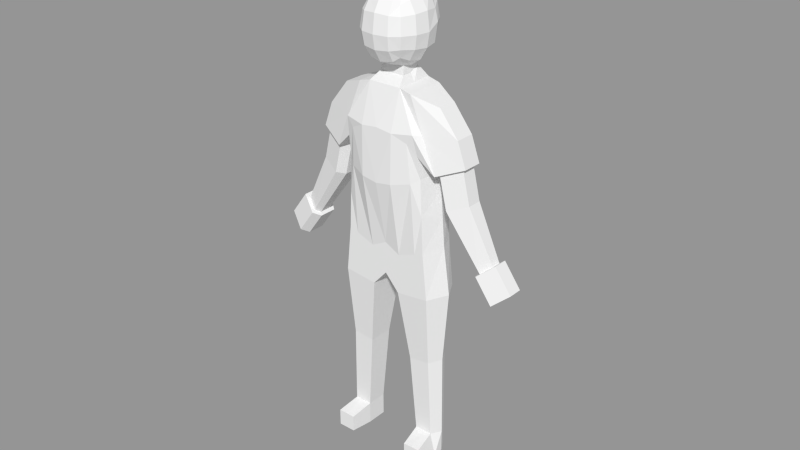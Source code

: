 # Source: Character.blend  (saved by Blender 2.73.0; exported with 4.5.12 LTS)
import bpy
from mathutils import Matrix  # noqa: F401  (used for matrix-valued properties, if any)

bpy.ops.wm.read_factory_settings(use_empty=True)
scene = bpy.context.scene
scene.name = 'Scene.001'

# ---- collections
col_collection_1 = bpy.data.collections.new('Collection 1'); scene.collection.children.link(col_collection_1)

# ---- meshes
me_cube_003 = bpy.data.meshes.new('Cube.003')
me_cube_003.from_pydata([(0.3507, 0.8194, 0.0), (0.3264, 0.7639, 0.4188), (0.3264, 0.7639, -0.3264), (0.7944, 0.0, -0.1284), (0.7354, 0.0, 0.3147), (0.7354, -0.3507, -0.1284), (0.7354, 0.0, -0.4791), (0.7354, 0.3507, 0.0), (0.6799, 0.3264, 0.2904), (0.6799, -0.3264, 0.2904), (0.6799, -0.3264, -0.4548), (0.6799, 0.3264, -0.4548), (0.3507, -0.8194, -0.1284), (0.3264, -0.7639, 0.2904), (0.3264, -0.7639, -0.4548), (0.3071, 0.0, -0.9414), (0.2898, 0.2315, -0.7736), (0.2898, -0.2315, -0.902), (0.3507, 0.0, 0.7834), (0.3264, -0.3264, 0.7279), (0.3264, 0.3264, 0.8563), (0.3021, 0.599, 0.6914), (0.5149, 0.599, 0.3945), (0.5592, 0.6432, 0.0), (0.5149, 0.599, -0.3021), (0.3021, 0.599, -0.599), (0.5149, 0.3021, 0.6914), (0.5592, 0.0, 0.6072), (0.5149, -0.3021, 0.563), (0.5149, -0.599, 0.2661), (0.5592, -0.6432, -0.1284), (0.5149, -0.599, -0.4305), (0.5149, -0.3021, -0.7274), (0.5592, 0.0, -0.7717), (0.5149, 0.3021, -0.599), (0.3021, -0.599, 0.563), (0.3021, -0.599, -0.7274), (0.4252, 0.5093, -0.5093), (0.4252, -0.5093, -0.6377), (0.4252, 0.5093, 0.6017), (0.4252, -0.5093, 0.4733), (1.186, 0.4694, -6.192), (1.186, -0.5076, -6.192), (0.9707, 0.4847, -2.69), (0.9707, -0.5956, -2.69), (0.4143, 0.4694, -1.295), (0.3588, -0.5076, -6.286), (0.3588, 0.4694, -6.286), (0.4143, -0.5076, -1.295), (1.068, 0.4694, -5.034), (1.068, -0.5076, -5.034), (0.3865, -0.5076, -5.289), (0.3865, 0.4694, -5.289), (2.004, 0.2252, -2.817), (2.004, -0.2633, -2.817), (1.309, 0.2252, -1.595), (1.309, -0.2633, -1.595), (1.262, 0.2557, -3.112), (1.262, -0.2023, -3.112), (1.898, 0.1641, -2.859), (1.898, -0.2023, -2.859), (1.45, 0.2557, -3.915), (1.45, -0.2023, -3.915), (2.086, 0.1641, -3.661), (2.086, -0.2023, -3.661), (2.373, 0.1595, -5.217), (2.373, -0.1381, -5.217), (2.718, 0.1, -4.936), (2.718, -0.1381, -4.936), (0.7025, 0.4694, -1.37), (0.7025, -0.5076, -1.37), (1.368, -0.5076, -3.07), (1.368, 0.4694, -3.07), (1.421, -0.3854, -3.049), (1.421, 0.3473, -3.049), (1.609, -0.3854, -3.852), (1.609, 0.3473, -3.852), (2.459, -0.2572, -5.147), (2.459, 0.2191, -5.147), (2.301, 0.2488, -5.276), (2.301, -0.1977, -5.276), (2.818, 0.1595, -4.854), (2.818, -0.1977, -4.854), (2.431, -0.3763, -5.17), (2.431, 0.3381, -5.17), (2.724, 0.2488, -5.859), (2.724, -0.1977, -5.859), (3.241, 0.1595, -5.437), (3.241, -0.1977, -5.437), (2.854, -0.3763, -5.754), (2.854, 0.3381, -5.754), (0.3107, 0.2252, -0.9804), (0.3107, -0.2633, -1.109), (1.133, 0.299, -7.997), (1.133, -0.3371, -7.997), (0.5949, -0.3371, -8.058), (0.5949, 0.299, -8.058), (1.191, 0.2398, -10.05), (1.191, -0.2779, -10.05), (0.7502, -0.2779, -10.05), (0.7502, 0.2398, -10.05), (1.191, 0.2398, -10.61), (1.338, -0.2779, -10.61), (0.7502, -0.2779, -10.62), (0.7502, 0.2398, -10.62), (0.7852, 0.4694, -2.225), (0.9101, -0.5076, -6.224), (0.9101, 0.4694, -6.224), (0.9091, -0.698, -2.18), (0.8407, -0.5076, -5.119), (0.8407, 0.4694, -5.119), (1.785, 0.2252, -2.206), (1.785, -0.2633, -2.206), (1.035, 0.4694, -2.22), (1.035, -0.5076, -2.22), (0.9539, -0.3371, -8.017), (0.9539, 0.299, -8.017), (1.044, -0.2779, -10.05), (1.044, 0.2398, -10.05), (1.044, -0.2779, -10.62), (1.044, 0.2398, -10.62), (1.265, -0.837, -10.18), (0.8237, -0.837, -10.19), (1.265, -0.837, -10.61), (0.8237, -0.837, -10.61), (1.044, -0.837, -10.18), (1.044, -0.837, -10.61), (0.9936, 0.4694, -3.243), (0.9936, -0.5076, -3.243), (0.4077, -0.7974, -2.238), (0.4077, 0.6475, -2.238), (0.7983, 0.6475, -2.908), (0.7597, -0.7, -2.415), (0.4143, -0.01907, -1.295), (2.004, -0.01907, -2.817), (1.309, -0.01907, -1.595), (1.898, -0.01907, -2.859), (2.086, -0.01907, -3.661), (2.718, -0.01907, -4.936), (0.7025, -0.01907, -1.37), (2.818, -0.01907, -4.854), (3.241, -0.01907, -5.437), (0.3107, -0.01907, -1.109), (1.785, -0.01907, -2.206), (1.156, -0.01907, -3.155), (1.461, -0.01907, -6.161), (0.3588, -0.01907, -6.286), (1.295, -0.01907, -4.949), (1.262, -0.01907, -3.112), (1.45, -0.01907, -3.915), (2.373, -0.01907, -5.217), (2.301, -0.01907, -5.276), (2.724, -0.01907, -5.859), (1.313, -0.01907, -7.976), (0.5949, -0.01907, -8.058), (1.338, -0.01907, -10.05), (0.7502, -0.01907, -10.05), (1.338, -0.01907, -10.61), (0.7502, -0.01907, -10.62), (1.044, -0.01907, -10.62), (1.189, -0.01907, -3.578), (1.031, 0.4694, -4.139), (1.031, -0.5076, -4.139), (0.3956, -0.8141, -3.431), (0.3971, 0.5584, -3.764), (0.8195, 0.5584, -4.014), (0.8195, -0.644, -3.354), (1.242, -0.01907, -4.264), (0.0, 0.8785, 0.0), (0.0, 0.8194, 0.4431), (-0.3507, 0.8194, 0.0), (0.0, 0.8194, -0.3507), (-0.3264, 0.7639, 0.4188), (-0.3264, 0.7639, -0.3264), (-0.7944, 0.0, -0.1284), (-0.7354, 0.0, 0.3147), (-0.7354, -0.3507, -0.1284), (-0.7354, 0.0, -0.4791), (-0.7354, 0.3507, 0.0), (-0.6799, 0.3264, 0.2904), (-0.6799, -0.3264, 0.2904), (-0.6799, -0.3264, -0.4548), (-0.6799, 0.3264, -0.4548), (0.0, -0.8785, -0.1284), (0.0, -0.8194, 0.3147), (0.0, -0.8194, -0.4791), (-0.3507, -0.8194, -0.1284), (-0.3264, -0.7639, 0.2904), (-0.3264, -0.7639, -0.4548), (0.0, 0.2487, -0.813), (-0.3071, 0.0, -0.9414), (0.0, -0.2487, -0.9414), (-0.2898, 0.2315, -0.7736), (-0.2898, -0.2315, -0.902), (0.0, 0.0, 0.8425), (-0.3507, 0.0, 0.7834), (0.0, 0.3507, 0.9119), (0.0, -0.3507, 0.7834), (-0.3264, -0.3264, 0.7279), (-0.3264, 0.3264, 0.8563), (0.0, 0.6432, 0.7357), (-0.3021, 0.599, 0.6914), (-0.5149, 0.599, 0.3945), (-0.5592, 0.6432, 0.0), (-0.5149, 0.599, -0.3021), (-0.3021, 0.599, -0.599), (0.0, 0.6432, -0.6432), (-0.5149, 0.3021, 0.6914), (-0.5592, 0.0, 0.6072), (-0.5149, -0.3021, 0.563), (-0.5149, -0.599, 0.2661), (-0.5592, -0.6432, -0.1284), (-0.5149, -0.599, -0.4305), (-0.5149, -0.3021, -0.7274), (-0.5592, 0.0, -0.7717), (-0.5149, 0.3021, -0.599), (-0.3021, -0.599, 0.563), (0.0, -0.6432, 0.6072), (0.0, -0.6432, -0.7717), (-0.3021, -0.599, -0.7274), (-0.4252, 0.5093, -0.5093), (-0.4252, -0.5093, -0.6377), (-0.4252, 0.5093, 0.6017), (-0.4252, -0.5093, 0.4733), (-1.186, 0.4694, -6.192), (-1.186, -0.5076, -6.192), (-0.9707, 0.4847, -2.69), (-0.9707, -0.5956, -2.69), (0.0, 0.4694, -1.295), (0.0, 0.4694, -5.883), (0.0, -0.5076, -1.295), (0.0, -0.5076, -5.883), (-0.4143, 0.4694, -1.295), (-0.3588, -0.5076, -6.286), (-0.3588, 0.4694, -6.286), (-0.4143, -0.5076, -1.295), (-1.068, 0.4694, -5.034), (-1.068, -0.5076, -5.034), (0.0, -0.5076, -5.088), (0.0, 0.4694, -5.088), (-0.3865, -0.5076, -5.289), (-0.3865, 0.4694, -5.289), (-2.004, 0.2252, -2.817), (-2.004, -0.2633, -2.817), (-1.309, 0.2252, -1.595), (-1.309, -0.2633, -1.595), (-1.262, 0.2557, -3.112), (-1.262, -0.2023, -3.112), (-1.898, 0.1641, -2.859), (-1.898, -0.2023, -2.859), (-1.45, 0.2557, -3.915), (-1.45, -0.2023, -3.915), (-2.086, 0.1641, -3.661), (-2.086, -0.2023, -3.661), (-2.373, 0.1595, -5.217), (-2.373, -0.1381, -5.217), (-2.718, 0.1, -4.936), (-2.718, -0.1381, -4.936), (-0.7025, 0.4694, -1.37), (-0.7025, -0.5076, -1.37), (-1.368, -0.5076, -3.07), (-1.368, 0.4694, -3.07), (-1.421, -0.3854, -3.049), (-1.421, 0.3473, -3.049), (-1.609, -0.3854, -3.852), (-1.609, 0.3473, -3.852), (-2.459, -0.2572, -5.147), (-2.459, 0.2191, -5.147), (-2.301, 0.2488, -5.276), (-2.301, -0.1977, -5.276), (-2.818, 0.1595, -4.854), (-2.818, -0.1977, -4.854), (-2.431, -0.3763, -5.17), (-2.431, 0.3381, -5.17), (-2.724, 0.2488, -5.859), (-2.724, -0.1977, -5.859), (-3.241, 0.1595, -5.437), (-3.241, -0.1977, -5.437), (-2.854, -0.3763, -5.754), (-2.854, 0.3381, -5.754), (0.0, 0.2252, -0.9804), (0.0, -0.2633, -1.109), (-0.3107, 0.2252, -0.9804), (-0.3107, -0.2633, -1.109), (-1.133, 0.299, -7.997), (-1.133, -0.3371, -7.997), (-0.5949, -0.3371, -8.058), (-0.5949, 0.299, -8.058), (-1.191, 0.2398, -10.05), (-1.191, -0.2779, -10.05), (-0.7502, -0.2779, -10.05), (-0.7502, 0.2398, -10.05), (-1.191, 0.2398, -10.61), (-1.338, -0.2779, -10.61), (-0.7502, -0.2779, -10.62), (-0.7502, 0.2398, -10.62), (-0.7852, 0.4694, -2.225), (-0.9101, -0.5076, -6.224), (-0.9101, 0.4694, -6.224), (-0.9091, -0.698, -2.18), (-0.8407, -0.5076, -5.119), (-0.8407, 0.4694, -5.119), (-1.785, 0.2252, -2.206), (-1.785, -0.2633, -2.206), (-1.035, 0.4694, -2.22), (-1.035, -0.5076, -2.22), (-0.9539, -0.3371, -8.017), (-0.9539, 0.299, -8.017), (-1.044, -0.2779, -10.05), (-1.044, 0.2398, -10.05), (-1.044, -0.2779, -10.62), (-1.044, 0.2398, -10.62), (-1.265, -0.837, -10.18), (-0.8237, -0.837, -10.19), (-1.265, -0.837, -10.61), (-0.8237, -0.837, -10.61), (-1.044, -0.837, -10.18), (-1.044, -0.837, -10.61), (-0.9936, 0.4694, -3.243), (-0.9936, -0.5076, -3.243), (0.0, -0.7974, -2.19), (0.0, 0.6475, -2.19), (-0.4077, -0.7974, -2.238), (-0.4077, 0.6475, -2.238), (-0.7983, 0.6475, -2.908), (-0.7597, -0.7, -2.415), (-0.4143, -0.01907, -1.295), (-2.004, -0.01907, -2.817), (-1.309, -0.01907, -1.595), (-1.898, -0.01907, -2.859), (-2.086, -0.01907, -3.661), (-2.718, -0.01907, -4.936), (-0.7025, -0.01907, -1.37), (-2.818, -0.01907, -4.854), (-3.241, -0.01907, -5.437), (-0.3107, -0.01907, -1.109), (-1.785, -0.01907, -2.206), (-1.156, -0.01907, -3.155), (-1.461, -0.01907, -6.161), (0.0, -0.01907, -5.883), (-0.3588, -0.01907, -6.286), (-1.295, -0.01907, -4.949), (-1.262, -0.01907, -3.112), (-1.45, -0.01907, -3.915), (-2.373, -0.01907, -5.217), (-2.301, -0.01907, -5.276), (-2.724, -0.01907, -5.859), (-1.313, -0.01907, -7.976), (-0.5949, -0.01907, -8.058), (-1.338, -0.01907, -10.05), (-0.7502, -0.01907, -10.05), (-1.338, -0.01907, -10.61), (-0.7502, -0.01907, -10.62), (-1.044, -0.01907, -10.62), (-1.189, -0.01907, -3.578), (-1.031, 0.4694, -4.139), (-1.031, -0.5076, -4.139), (0.0, -0.827, -3.489), (0.0, 0.5584, -3.639), (-0.3956, -0.8141, -3.431), (-0.3971, 0.5584, -3.764), (-0.8195, 0.5584, -4.014), (-0.8195, -0.644, -3.354), (-1.242, -0.01907, -4.264)], [], [(168, 169, 1, 0), (0, 1, 22, 23), (169, 200, 21, 1), (1, 21, 39, 22), (168, 0, 2, 171), (171, 2, 25, 206), (0, 23, 24, 2), (2, 24, 37, 25), (3, 7, 8, 4), (4, 8, 26, 27), (7, 23, 22, 8), (8, 22, 39, 26), (3, 4, 9, 5), (5, 9, 29, 30), (4, 27, 28, 9), (9, 28, 40, 29), (3, 5, 10, 6), (6, 10, 32, 33), (5, 30, 31, 10), (10, 31, 38, 32), (3, 6, 11, 7), (7, 11, 24, 23), (6, 33, 34, 11), (11, 34, 37, 24), (183, 12, 13, 184), (184, 13, 35, 217), (12, 30, 29, 13), (13, 29, 40, 35), (183, 185, 14, 12), (12, 14, 31, 30), (185, 218, 36, 14), (14, 36, 38, 31), (280, 189, 16, 91), (15, 16, 34, 33), (189, 206, 25, 16), (16, 25, 37, 34), (15, 142, 91, 16), (191, 17, 36, 218), (15, 33, 32, 17), (17, 32, 38, 36), (194, 197, 19, 18), (18, 19, 28, 27), (197, 217, 35, 19), (19, 35, 40, 28), (194, 18, 20, 196), (196, 20, 21, 200), (18, 27, 26, 20), (20, 26, 39, 21), (110, 49, 41, 107), (147, 50, 42, 145), (146, 47, 96, 154), (133, 45, 91, 142), (51, 238, 231, 46), (109, 51, 46, 106), (139, 70, 56, 135), (339, 229, 47, 146), (239, 52, 47, 229), (358, 164, 52, 239), (166, 163, 51, 109), (163, 357, 238, 51), (167, 162, 50, 147), (165, 161, 49, 110), (143, 111, 55, 135), (114, 71, 54, 112), (72, 53, 59, 74), (113, 69, 55, 111), (74, 59, 63, 76), (71, 44, 58, 73), (134, 54, 60, 136), (144, 43, 57, 148), (76, 63, 67, 78), (73, 58, 62, 75), (136, 60, 64, 137), (148, 57, 61, 149), (75, 62, 66, 77), (137, 64, 68, 138), (149, 61, 65, 150), (64, 75, 77, 68), (60, 73, 75, 64), (61, 76, 78, 65), (54, 71, 73, 60), (57, 74, 76, 61), (105, 45, 69, 113), (43, 72, 74, 57), (108, 44, 71, 114), (133, 48, 70, 139), (65, 78, 84, 79), (77, 66, 80, 83), (78, 67, 81, 84), (68, 77, 83, 82), (138, 68, 82, 140), (150, 65, 79, 151), (79, 84, 90, 85), (83, 80, 86, 89), (84, 81, 87, 90), (82, 83, 89, 88), (140, 82, 88, 141), (151, 79, 85, 152), (86, 152, 85, 90, 87, 141, 88, 89), (17, 92, 142, 15), (45, 228, 280, 91), (230, 48, 92, 281), (107, 41, 93, 116), (106, 46, 95, 115), (145, 42, 94, 153), (154, 96, 100, 156), (116, 93, 97, 118), (115, 95, 99, 117), (153, 94, 98, 155), (156, 100, 104, 158), (118, 97, 101, 120), (117, 99, 122, 125), (155, 98, 102, 157), (159, 158, 104, 120), (157, 159, 120, 101), (103, 119, 126, 124), (100, 118, 120, 104), (94, 115, 117, 98), (96, 116, 118, 100), (42, 106, 115, 94), (47, 107, 116, 96), (48, 108, 114, 70), (43, 105, 113, 72), (72, 113, 111, 53), (70, 114, 112, 56), (134, 53, 111, 143), (164, 165, 110, 52), (162, 166, 109, 50), (50, 109, 106, 42), (52, 110, 107, 47), (125, 122, 124, 126), (121, 125, 126, 123), (102, 98, 121, 123), (99, 103, 124, 122), (119, 102, 123, 126), (98, 117, 125, 121), (44, 108, 132, 128), (45, 105, 131, 130), (105, 43, 127, 131), (144, 44, 128, 160), (48, 230, 320, 129), (108, 48, 129, 132), (228, 45, 130, 321), (54, 134, 143, 112), (191, 281, 92, 17), (81, 140, 141, 87), (67, 138, 140, 81), (45, 133, 139, 69), (63, 137, 138, 67), (59, 136, 137, 63), (53, 134, 136, 59), (112, 143, 135, 56), (69, 139, 135, 55), (48, 133, 142, 92), (43, 144, 160, 127), (102, 119, 159, 157), (119, 103, 158, 159), (97, 155, 157, 101), (99, 156, 158, 103), (93, 153, 155, 97), (95, 154, 156, 99), (41, 145, 153, 93), (80, 151, 152, 86), (66, 150, 151, 80), (62, 149, 150, 66), (58, 148, 149, 62), (44, 144, 148, 58), (161, 167, 147, 49), (231, 339, 146, 46), (46, 146, 154, 95), (49, 147, 145, 41), (127, 160, 167, 161), (128, 132, 166, 162), (130, 131, 165, 164), (131, 127, 161, 165), (160, 128, 162, 167), (129, 320, 357, 163), (132, 129, 163, 166), (321, 130, 164, 358), (168, 170, 172, 169), (170, 203, 202, 172), (169, 172, 201, 200), (172, 202, 222, 201), (168, 171, 173, 170), (171, 206, 205, 173), (170, 173, 204, 203), (173, 205, 220, 204), (174, 175, 179, 178), (175, 208, 207, 179), (178, 179, 202, 203), (179, 207, 222, 202), (174, 176, 180, 175), (176, 211, 210, 180), (175, 180, 209, 208), (180, 210, 223, 209), (174, 177, 181, 176), (177, 214, 213, 181), (176, 181, 212, 211), (181, 213, 221, 212), (174, 178, 182, 177), (178, 203, 204, 182), (177, 182, 215, 214), (182, 204, 220, 215), (183, 184, 187, 186), (184, 217, 216, 187), (186, 187, 210, 211), (187, 216, 223, 210), (183, 186, 188, 185), (186, 211, 212, 188), (185, 188, 219, 218), (188, 212, 221, 219), (280, 282, 192, 189), (190, 214, 215, 192), (189, 192, 205, 206), (192, 215, 220, 205), (190, 192, 282, 335), (191, 218, 219, 193), (190, 193, 213, 214), (193, 219, 221, 213), (194, 195, 198, 197), (195, 208, 209, 198), (197, 198, 216, 217), (198, 209, 223, 216), (194, 196, 199, 195), (196, 200, 201, 199), (195, 199, 207, 208), (199, 201, 222, 207), (301, 298, 224, 236), (341, 338, 225, 237), (340, 348, 287, 234), (326, 335, 282, 232), (240, 233, 231, 238), (300, 297, 233, 240), (332, 328, 245, 259), (339, 340, 234, 229), (239, 229, 234, 241), (358, 239, 241, 360), (362, 300, 240, 359), (359, 240, 238, 357), (363, 341, 237, 356), (361, 301, 236, 355), (336, 328, 244, 302), (305, 303, 243, 260), (261, 263, 248, 242), (304, 302, 244, 258), (263, 265, 252, 248), (260, 262, 247, 227), (327, 329, 249, 243), (337, 342, 246, 226), (265, 267, 256, 252), (262, 264, 251, 247), (329, 330, 253, 249), (342, 343, 250, 246), (264, 266, 255, 251), (330, 331, 257, 253), (343, 344, 254, 250), (253, 257, 266, 264), (249, 253, 264, 262), (250, 254, 267, 265), (243, 249, 262, 260), (246, 250, 265, 263), (296, 304, 258, 232), (226, 246, 263, 261), (299, 305, 260, 227), (326, 332, 259, 235), (254, 268, 273, 267), (266, 272, 269, 255), (267, 273, 270, 256), (257, 271, 272, 266), (331, 333, 271, 257), (344, 345, 268, 254), (268, 274, 279, 273), (272, 278, 275, 269), (273, 279, 276, 270), (271, 277, 278, 272), (333, 334, 277, 271), (345, 346, 274, 268), (275, 278, 277, 334, 276, 279, 274, 346), (193, 190, 335, 283), (232, 282, 280, 228), (230, 281, 283, 235), (298, 307, 284, 224), (297, 306, 286, 233), (338, 347, 285, 225), (348, 350, 291, 287), (307, 309, 288, 284), (306, 308, 290, 286), (347, 349, 289, 285), (350, 352, 295, 291), (309, 311, 292, 288), (308, 316, 313, 290), (349, 351, 293, 289), (353, 311, 295, 352), (351, 292, 311, 353), (294, 315, 317, 310), (291, 295, 311, 309), (285, 289, 308, 306), (287, 291, 309, 307), (225, 285, 306, 297), (234, 287, 307, 298), (235, 259, 305, 299), (226, 261, 304, 296), (261, 242, 302, 304), (259, 245, 303, 305), (327, 336, 302, 242), (360, 241, 301, 361), (356, 237, 300, 362), (237, 225, 297, 300), (241, 234, 298, 301), (316, 317, 315, 313), (312, 314, 317, 316), (293, 314, 312, 289), (290, 313, 315, 294), (310, 317, 314, 293), (289, 312, 316, 308), (227, 319, 325, 299), (232, 323, 324, 296), (296, 324, 318, 226), (337, 354, 319, 227), (235, 322, 320, 230), (299, 325, 322, 235), (228, 321, 323, 232), (243, 303, 336, 327), (191, 193, 283, 281), (270, 276, 334, 333), (256, 270, 333, 331), (232, 258, 332, 326), (252, 256, 331, 330), (248, 252, 330, 329), (242, 248, 329, 327), (303, 245, 328, 336), (258, 244, 328, 332), (235, 283, 335, 326), (226, 318, 354, 337), (293, 351, 353, 310), (310, 353, 352, 294), (288, 292, 351, 349), (290, 294, 352, 350), (284, 288, 349, 347), (286, 290, 350, 348), (224, 284, 347, 338), (269, 275, 346, 345), (255, 269, 345, 344), (251, 255, 344, 343), (247, 251, 343, 342), (227, 247, 342, 337), (355, 236, 341, 363), (231, 233, 340, 339), (233, 286, 348, 340), (236, 224, 338, 341), (318, 355, 363, 354), (319, 356, 362, 325), (323, 360, 361, 324), (324, 361, 355, 318), (354, 363, 356, 319), (322, 359, 357, 320), (325, 362, 359, 322), (321, 358, 360, 323)])
me_cube_003.use_remesh_preserve_volume = False
me_cube_003.use_remesh_preserve_attributes = False
me_cube_003.use_mirror_x = True
me_cube_003.update()
arm_armature_001 = bpy.data.armatures.new('Armature.001')  # bones are not reproduced
arm_armature = bpy.data.armatures.new('Armature')  # bones are not reproduced

# ---- objects
ob_armature_001 = bpy.data.objects.new('Armature.001', arm_armature_001)
ob_cube_001 = bpy.data.objects.new('Cube.001', me_cube_003)
ob_armature = bpy.data.objects.new('Armature', arm_armature)

# ---- transforms, parenting, visibility, modifiers, constraints
ob_armature_001.location = (0.0, 0.0, 0.0)
ob_armature_001.show_in_front = True
ob_armature_001.lineart.crease_threshold = 0.0
ob_cube_001.parent = ob_armature_001
ob_cube_001.location = (0.0, 0.0, 5.22)
ob_cube_001.scale = (0.9829, 0.9829, 0.9829)
ob_cube_001.lineart.crease_threshold = 0.0
ob_cube_001.use_mesh_mirror_x = True
_vg = ob_cube_001.vertex_groups.new(name='Lower SPine')
for _i, _w in zip([41, 42, 43, 44, 46, 47, 49, 50, 51, 52, 57, 58, 71, 72, 105, 106, 107, 108, 109, 110, 113, 127, 128, 129, 130, 131, 132, 144, 145, 146, 147, 148, 160, 161, 162, 163, 164, 165, 166, 167, 224, 225, 226, 227, 229, 231, 233, 234, 236, 237, 238, 239, 240, 241, 246, 247, 260, 261, 296, 297, 298, 299, 300, 301, 304, 318, 319, 320, 321, 322, 323, 324, 325, 337, 338, 339, 340, 341, 342, 354, 355, 356, 357, 358, 359, 360, 361, 362, 363], [0.01536, 0.01987, 0.09604, 0.05969, 0.1122, 0.1083, 0.674, 0.6721, 0.8313, 0.8203, 0.02505, 0.01513, 0.003499, 0.01379, 0.04588, 0.03305, 0.02612, 0.001644, 0.6348, 0.6085, 0.004159, 0.2856, 0.1855, 0.003978, 0.05174, 0.1999, 0.02476, 0.156, 0.01211, 0.08706, 0.7123, 0.06093, 0.4686, 0.7793, 0.5599, 0.2694, 0.8789, 0.7978, 0.2292, 0.7369, 0.01511, 0.01956, 0.09818, 0.06205, 0.5432, 0.632, 0.1121, 0.1082, 0.6704, 0.6683, 0.9083, 0.9443, 0.83, 0.8193, 0.02529, 0.01544, 0.00487, 0.01481, 0.04894, 0.03282, 0.02596, 0.004367, 0.6315, 0.606, 0.005627, 0.2883, 0.1918, 0.00751, 0.039, 0.007087, 0.05533, 0.2041, 0.02931, 0.1556, 0.01177, 0.6451, 0.08705, 0.7077, 0.0608, 0.4596, 0.7709, 0.5554, 0.5073, 0.9073, 0.2783, 0.871, 0.7897, 0.2375, 0.7278]): _vg.add([_i], _w, 'REPLACE')
_vg = ob_cube_001.vertex_groups.new(name='Bone.001')
for _i, _w in zip([15, 16, 17, 43, 44, 45, 48, 50, 55, 56, 57, 58, 69, 70, 71, 72, 73, 74, 91, 92, 105, 108, 113, 114, 127, 128, 129, 130, 131, 132, 133, 135, 139, 142, 144, 147, 148, 160, 161, 162, 163, 164, 165, 166, 167, 189, 190, 191, 192, 193, 213, 214, 226, 227, 228, 230, 232, 235, 237, 238, 244, 245, 246, 247, 258, 259, 260, 261, 262, 263, 280, 281, 282, 283, 296, 299, 304, 305, 318, 319, 320, 321, 322, 323, 324, 325, 326, 328, 332, 335, 337, 341, 342, 354, 355, 356, 357, 358, 359, 360, 361, 362, 363], [0.06204, 0.02274, 0.06155, 0.2551, 0.3701, 0.7386, 0.7276, 0.009564, 0.1402, 0.1978, 0.06162, 0.06797, 0.6588, 0.6233, 0.1066, 0.07357, 0.05528, 0.03076, 0.1413, 0.2588, 0.3584, 0.4105, 0.1534, 0.2312, 0.3716, 0.521, 0.7562, 0.7726, 0.4836, 0.5676, 0.6317, 0.1377, 0.6268, 0.1965, 0.2079, 0.005606, 0.08305, 0.2281, 0.05939, 0.2386, 0.6466, 0.06192, 0.05522, 0.6076, 0.08987, 0.00505, 0.08388, 0.04223, 0.04369, 0.07542, 0.007813, 0.01512, 0.2443, 0.3581, 0.7988, 0.7412, 0.7171, 0.7075, 0.009856, 0.001029, 0.1342, 0.1896, 0.0587, 0.06507, 0.6322, 0.5992, 0.1026, 0.07037, 0.05316, 0.02713, 0.08325, 0.1548, 0.1573, 0.2783, 0.3461, 0.3992, 0.1477, 0.224, 0.3543, 0.5004, 0.8181, 0.8482, 0.7442, 0.7548, 0.4657, 0.5509, 0.5904, 0.1313, 0.5912, 0.2215, 0.1974, 0.005735, 0.0789, 0.2219, 0.05837, 0.2336, 0.4313, 0.06375, 0.6313, 0.06362, 0.05443, 0.5867, 0.08953]): _vg.add([_i], _w, 'REPLACE')
_vg = ob_cube_001.vertex_groups.new(name='Neck')
for _i, _w in zip([2, 3, 5, 6, 10, 11, 12, 14, 15, 16, 17, 24, 25, 30, 31, 32, 33, 34, 36, 37, 38, 45, 48, 56, 69, 70, 91, 92, 105, 133, 139, 142, 171, 173, 174, 176, 177, 181, 182, 183, 185, 186, 188, 189, 190, 191, 192, 193, 204, 205, 206, 211, 212, 213, 214, 215, 218, 219, 220, 221, 228, 230, 232, 235, 245, 258, 259, 280, 281, 282, 283, 296, 326, 332, 335], [0.01605, 0.01826, 0.03127, 0.0886, 0.09736, 0.05341, 0.04158, 0.0979, 0.7398, 0.2466, 0.7256, 0.01631, 0.07168, 0.03793, 0.09258, 0.2577, 0.2582, 0.08324, 0.2202, 0.05852, 0.1772, 0.1128, 0.1548, 0.008103, 0.07379, 0.09046, 0.6766, 0.6487, 0.0006707, 0.2626, 0.1174, 0.7119, 0.02009, 0.02204, 0.02929, 0.04103, 0.09655, 0.1038, 0.06272, 0.04449, 0.1068, 0.04531, 0.09994, 0.221, 0.6745, 0.8436, 0.2588, 0.6827, 0.02647, 0.07708, 0.07571, 0.0446, 0.09671, 0.2592, 0.2593, 0.09824, 0.2489, 0.2193, 0.06639, 0.18, 0.1245, 0.192, 0.1164, 0.1588, 0.01174, 0.07906, 0.09574, 0.7654, 0.7916, 0.6362, 0.6048, 0.002899, 0.2717, 0.1262, 0.65]): _vg.add([_i], _w, 'REPLACE')
_vg = ob_cube_001.vertex_groups.new(name='Head')
for _i, _w in zip([0, 1, 2, 3, 4, 5, 6, 7, 8, 9, 10, 11, 12, 13, 14, 15, 16, 17, 18, 19, 20, 21, 22, 23, 24, 25, 26, 27, 28, 29, 30, 31, 32, 33, 34, 35, 36, 37, 38, 39, 40, 91, 92, 133, 142, 168, 169, 170, 171, 172, 173, 174, 175, 176, 177, 178, 179, 180, 181, 182, 183, 184, 185, 186, 187, 188, 189, 190, 191, 192, 193, 194, 195, 196, 197, 198, 199, 200, 201, 202, 203, 204, 205, 206, 207, 208, 209, 210, 211, 212, 213, 214, 215, 216, 217, 218, 219, 220, 221, 222, 223, 228, 232, 280, 281, 282, 283, 326, 335], [0.981, 0.9918, 0.9616, 0.962, 0.9873, 0.9553, 0.9017, 0.9774, 0.9887, 0.9838, 0.893, 0.9387, 0.9499, 0.9798, 0.8931, 0.1901, 0.712, 0.2049, 0.998, 0.9958, 0.9977, 0.9958, 0.9916, 0.9803, 0.9616, 0.9165, 0.9961, 0.9947, 0.9928, 0.9804, 0.9518, 0.8987, 0.7175, 0.7159, 0.9022, 0.9905, 0.76, 0.9317, 0.8063, 0.9951, 0.9892, 0.1612, 0.05867, 0.006356, 0.0677, 0.9806, 0.992, 0.9787, 0.9591, 0.9908, 0.9574, 0.9545, 0.9838, 0.9485, 0.8891, 0.9719, 0.9855, 0.9804, 0.8827, 0.9258, 0.9482, 0.98, 0.8836, 0.9472, 0.9783, 0.8894, 0.7486, 0.2282, 0.1051, 0.6867, 0.2305, 0.9999, 0.997, 0.9983, 0.9968, 0.9948, 0.997, 0.996, 0.9951, 0.9897, 0.9765, 0.9546, 0.9082, 0.9121, 0.9948, 0.9929, 0.9909, 0.9778, 0.9471, 0.8919, 0.7075, 0.703, 0.8816, 0.9894, 0.9909, 0.731, 0.7569, 0.9207, 0.7989, 0.994, 0.9875, 0.0002902, 0.007219, 0.145, 0.02702, 0.1794, 0.07446, 0.03348, 0.09318]): _vg.add([_i], _w, 'REPLACE')
_vg = ob_cube_001.vertex_groups.new(name='Upper Arm.L')
for _i, _w in zip([43, 44, 45, 48, 53, 54, 55, 56, 57, 58, 59, 60, 61, 62, 63, 64, 69, 70, 71, 72, 73, 74, 75, 76, 92, 105, 108, 111, 112, 113, 114, 127, 128, 129, 130, 131, 132, 133, 134, 135, 136, 137, 139, 143, 144, 148, 149, 160, 161, 162, 163, 164, 165, 166, 167, 228, 230, 319, 320, 321, 322, 354, 356, 357, 362, 363], [0.0, 0.0, 0.1411, 0.0, 0.9853, 0.9889, 0.024, 0.04229, 0.3117, 0.2641, 0.9844, 0.9833, 0.9783, 0.9761, 0.9847, 0.9838, 0.1221, 0.0159, 0.7397, 0.5945, 0.9066, 0.921, 0.9746, 0.9748, 0.008756, 0.0, 0.0, 0.9713, 0.983, 0.6356, 0.0, 0.0, 0.0, 0.0, 0.0, 0.0, 0.0, 0.09455, 0.9894, 0.0, 0.9886, 0.9874, 0.02198, 0.9807, 0.0, 0.07117, 0.9747, 0.0, 0.0, 0.0, 0.05908, 0.02654, 0.004017, 0.0, 0.0, 0.005889, 0.0, 0.0, 0.06366, 0.03444, 0.001837, 0.0, 0.0, 0.0004104, 0.0, 0.0]): _vg.add([_i], _w, 'REPLACE')
_vg = ob_cube_001.vertex_groups.new(name='Forearm.L')
for _i, _w in zip([65, 66, 67, 68, 77, 78, 79, 80, 81, 82, 83, 84, 85, 86, 89, 90, 138, 140, 150, 151, 152], [0.4703, 0.4748, 0.05313, 0.06408, 0.4353, 0.4415, 0.452, 0.4555, 0.02434, 0.04323, 0.4282, 0.4347, 0.05078, 0.05023, 0.05395, 0.04677, 0.0124, 0.005555, 0.4828, 0.4662, 0.05369]): _vg.add([_i], _w, 'REPLACE')
_vg = ob_cube_001.vertex_groups.new(name='Hand.L')
for _i, _w in zip([65, 66, 67, 68, 77, 78, 79, 80, 81, 82, 83, 84, 85, 86, 87, 88, 89, 90, 138, 140, 141, 150, 151, 152], [0.5204, 0.5166, 0.9336, 0.9194, 0.5529, 0.5486, 0.5446, 0.5411, 0.9576, 0.9468, 0.5673, 0.5617, 0.9488, 0.9493, 0.9869, 0.9877, 0.9455, 0.9512, 0.9577, 0.9673, 0.9921, 0.509, 0.5307, 0.9459]): _vg.add([_i], _w, 'REPLACE')
_vg = ob_cube_001.vertex_groups.new(name='Upper Arm.R')
for _i, _w in zip([128, 129, 160, 162, 166, 167, 226, 227, 228, 230, 232, 235, 242, 243, 244, 245, 246, 247, 248, 249, 250, 251, 252, 253, 258, 259, 260, 261, 262, 263, 264, 265, 282, 283, 296, 299, 302, 303, 304, 305, 318, 319, 320, 321, 322, 323, 324, 325, 326, 327, 328, 329, 330, 332, 335, 336, 337, 341, 342, 343, 354, 355, 356, 357, 359, 360, 361, 362, 363], [0.0, 0.003104, 0.0, 0.0, 0.0, 0.0, 0.0, 0.0, 0.01139, 0.0, 0.1557, 0.0, 0.9856, 0.9891, 0.024, 0.04229, 0.3117, 0.2641, 0.9847, 0.9836, 0.9784, 0.9763, 0.9847, 0.9838, 0.1221, 0.0159, 0.7397, 0.5945, 0.9066, 0.921, 0.9747, 0.9749, 0.008022, 0.02589, 0.0, 0.0, 0.9713, 0.9833, 0.6356, 0.0, 0.0, 0.0, 0.06366, 0.04164, 0.0, 0.0, 0.0, 0.0, 0.09455, 0.9897, 0.0, 0.9888, 0.9874, 0.02198, 0.02026, 0.9811, 0.0, 0.0003147, 0.07117, 0.9748, 0.0, 0.0, 0.0, 0.004905, 0.05908, 0.03641, 0.004017, 0.0, 0.0]): _vg.add([_i], _w, 'REPLACE')
_vg = ob_cube_001.vertex_groups.new(name='Forearm.R')
for _i, _w in zip([254, 255, 256, 257, 266, 267, 268, 269, 270, 271, 272, 273, 274, 275, 278, 279, 331, 333, 344, 345, 346], [0.4703, 0.4748, 0.05313, 0.06408, 0.4353, 0.4415, 0.452, 0.4555, 0.02434, 0.04323, 0.4282, 0.4347, 0.05078, 0.05023, 0.05395, 0.04677, 0.0124, 0.005555, 0.4828, 0.4662, 0.05369]): _vg.add([_i], _w, 'REPLACE')
_vg = ob_cube_001.vertex_groups.new(name='Hand.R')
for _i, _w in zip([254, 255, 256, 257, 266, 267, 268, 269, 270, 271, 272, 273, 274, 275, 276, 277, 278, 279, 331, 333, 334, 344, 345, 346], [0.5204, 0.5166, 0.9336, 0.9194, 0.5529, 0.5486, 0.5446, 0.5411, 0.9576, 0.9468, 0.5673, 0.5617, 0.9488, 0.9493, 0.9869, 0.9877, 0.9455, 0.9512, 0.9577, 0.9673, 0.9921, 0.509, 0.5307, 0.9459]): _vg.add([_i], _w, 'REPLACE')
_vg = ob_cube_001.vertex_groups.new(name='Thigh.L')
for _i, _w in zip([41, 42, 46, 47, 49, 50, 51, 52, 93, 94, 95, 96, 106, 107, 109, 110, 115, 116, 145, 146, 147, 153, 154, 160, 161, 162, 165, 167, 229, 231, 233, 234, 238, 339, 340], [0.9568, 0.9559, 0.8287, 0.8148, 0.2831, 0.2717, 0.1385, 0.1568, 0.7277, 0.7154, 0.06989, 0.05844, 0.9361, 0.9422, 0.3244, 0.3556, 0.2377, 0.2058, 0.9633, 0.8537, 0.2322, 0.8999, 0.004427, 0.01828, 0.06983, 0.1121, 0.0521, 0.0935, 0.2196, 0.1771, 0.004806, 0.04139, 0.0112, 0.1708, 0.001549]): _vg.add([_i], _w, 'REPLACE')
_vg = ob_cube_001.vertex_groups.new(name='Calf.L')
for _i, _w in zip([46, 47, 93, 94, 95, 96, 97, 98, 99, 100, 101, 102, 103, 104, 115, 116, 117, 118, 119, 120, 146, 153, 154, 155, 156, 157, 158, 159], [0.01104, 0.007927, 0.2712, 0.2787, 0.9196, 0.9385, 0.9586, 0.1186, 0.2025, 0.9352, 0.443, 0.06908, 0.07912, 0.447, 0.755, 0.7931, 0.05797, 0.9746, 0.04639, 0.4591, 0.01452, 0.09813, 0.969, 0.8418, 0.8191, 0.1967, 0.2182, 0.1588]): _vg.add([_i], _w, 'REPLACE')
_vg = ob_cube_001.vertex_groups.new(name='Bone.010')
for _i, _w in zip([97, 98, 99, 100, 101, 102, 103, 104, 117, 119, 120, 121, 122, 123, 124, 125, 126, 155, 156, 157, 158, 159], [0.02518, 0.8781, 0.7965, 0.06374, 0.5565, 0.9304, 0.9207, 0.5528, 0.9407, 0.9517, 0.5407, 0.991, 0.9812, 0.9909, 0.9886, 0.9954, 0.9931, 0.1528, 0.1804, 0.8026, 0.7816, 0.8409]): _vg.add([_i], _w, 'REPLACE')
_vg = ob_cube_001.vertex_groups.new(name='Thigh.R')
for _i, _w in zip([46, 47, 146, 224, 225, 229, 231, 233, 234, 236, 237, 238, 240, 241, 284, 285, 286, 287, 297, 298, 300, 301, 306, 307, 338, 339, 340, 341, 347, 348, 354, 355, 356, 361, 363], [0.004824, 0.04139, 0.001555, 0.9569, 0.9559, 0.2196, 0.1772, 0.8288, 0.8149, 0.2852, 0.2737, 0.01145, 0.1392, 0.1574, 0.7277, 0.7154, 0.06989, 0.05844, 0.9362, 0.9422, 0.3259, 0.3569, 0.2377, 0.2058, 0.9634, 0.1709, 0.8537, 0.2347, 0.8999, 0.004427, 0.02233, 0.07275, 0.1147, 0.0547, 0.09666]): _vg.add([_i], _w, 'REPLACE')
_vg = ob_cube_001.vertex_groups.new(name='Calf.R')
for _i, _w in zip([233, 234, 284, 285, 286, 287, 288, 289, 290, 291, 292, 293, 294, 295, 306, 307, 308, 309, 310, 311, 340, 347, 348, 349, 350, 351, 352, 353], [0.01104, 0.007928, 0.2712, 0.2787, 0.9196, 0.9385, 0.9586, 0.1186, 0.2025, 0.9352, 0.443, 0.06908, 0.07912, 0.447, 0.755, 0.7931, 0.05797, 0.9746, 0.04639, 0.4591, 0.01452, 0.09813, 0.969, 0.8418, 0.8191, 0.1967, 0.2182, 0.1588]): _vg.add([_i], _w, 'REPLACE')
_vg = ob_cube_001.vertex_groups.new(name='Bone')
for _i, _w in zip([288, 289, 290, 291, 292, 293, 294, 295, 308, 310, 311, 312, 313, 314, 315, 316, 317, 349, 350, 351, 352, 353], [0.02518, 0.8781, 0.7965, 0.06374, 0.5565, 0.9304, 0.9207, 0.5528, 0.9407, 0.9517, 0.5407, 0.991, 0.9812, 0.9909, 0.9886, 0.9954, 0.9931, 0.1528, 0.1804, 0.8026, 0.7816, 0.8409]): _vg.add([_i], _w, 'REPLACE')
_m = ob_cube_001.modifiers.new('Armature', 'ARMATURE')
_m.object = ob_armature_001
ob_armature.location = (0.0, 0.0, 0.0)
ob_armature.lineart.crease_threshold = 0.0

# ---- collection membership
col_collection_1.objects.link(ob_armature_001)
col_collection_1.objects.link(ob_cube_001)
col_collection_1.objects.link(ob_armature)

# ---- scene / render settings (as saved in the file)
scene.frame_start = 1; scene.frame_end = 250; scene.frame_set(0)
scene.render.engine = 'BLENDER_EEVEE_NEXT'
scene.render.image_settings.exr_codec = 'NONE'
scene.render.resolution_percentage = 50
scene.render.dither_intensity = 0.0
scene.cycles.use_denoising = False
scene.cycles.samples = 10
scene.cycles.sampling_pattern = 'TABULATED_SOBOL'
scene.cycles.light_sampling_threshold = 0.0
scene.cycles.use_adaptive_sampling = False
scene.cycles.use_light_tree = False
scene.cycles.blur_glossy = 0.0
scene.cycles.pixel_filter_type = 'GAUSSIAN'
scene.cycles.sample_clamp_indirect = 0.0
scene.view_settings.view_transform = 'Standard'
bpy.context.view_layer.update()

# ---- added for rendering (the .blend has no active camera and no usable light): camera, sun + grey world if the file has none
cam_auto = bpy.data.cameras.new('AutoCamera')
cam_auto.lens = 50.0
cam_auto.sensor_width = 36.0
cam_auto.clip_end = 1000.0
ob_auto_camera = bpy.data.objects.new('AutoCamera', cam_auto)
scene.collection.objects.link(ob_auto_camera)
ob_auto_camera.location = (14.2721, -17.1265, 11.8667)
ob_auto_camera.rotation_euler = (1.09748, -7.21219e-08, 0.694738)
scene.camera = ob_auto_camera
light_auto_sun = bpy.data.lights.new('AutoSun', 'SUN')
light_auto_sun.energy = 3.0
light_auto_sun.angle = 0.0523599
ob_auto_sun = bpy.data.objects.new('AutoSun', light_auto_sun)
scene.collection.objects.link(ob_auto_sun)
ob_auto_sun.rotation_euler = (0.872665, 0.174533, 0.523599)
if scene.world is None:
    world_auto = bpy.data.worlds.new('AutoWorld')
    world_auto.color = (0.3, 0.3, 0.3)
    scene.world = world_auto
bpy.context.view_layer.update()
